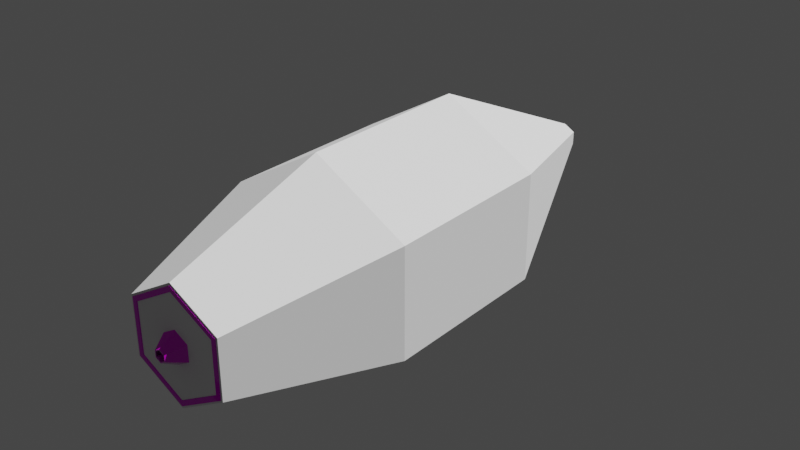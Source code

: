 # Source: enemies.blend  (saved by Blender 2.90.8; exported with 4.5.12 LTS)
import bpy
from mathutils import Matrix  # noqa: F401  (used for matrix-valued properties, if any)

bpy.ops.wm.read_factory_settings(use_empty=True)
scene = bpy.context.scene
scene.name = 'Scene'

# ---- collections
col_collection = bpy.data.collections.new('Collection'); scene.collection.children.link(col_collection)
col_export = bpy.data.collections.new('Export'); scene.collection.children.link(col_export)

# ---- images (referenced by path relative to the original .blend; pixels are not part of the script)
import os
ASSET_DIR = os.environ.get("B2B_ASSET_DIR", "")  # directory of the original .blend (textures are referenced by path, not embedded)
HERE = os.path.dirname(os.path.abspath(__file__))  # packed textures are extracted next to this script under _unpacked/

def load_image(name, relpath, width, height, colorspace="sRGB"):
    """Load a texture the original file referenced (path relative to the .blend, or extracted next to this script)."""
    p = next((c for c in (os.path.join(HERE, relpath), os.path.join(ASSET_DIR, relpath)) if relpath and os.path.exists(c)), "")
    if p:
        img = bpy.data.images.load(p, check_existing=True)
        img.name = name
    else:  # same state as the original file: an image datablock whose file is absent (Cycles renders it pink)
        img = bpy.data.images.new(name, width, height)
        img.source = "FILE"
        img.filepath = "//" + (relpath or name)
    img.colorspace_settings.name = colorspace
    return img
img_greeble_techno_002_normal_jpg = load_image('Greeble_Techno_002_normal.jpg', 'public/textures/greeble/Greeble_Techno_002_normal.jpg', 1024, 1024, 'Non-Color')
img_greeble_techno_002_basecolor_jpg = load_image('Greeble_Techno_002_basecolor.jpg', 'public/textures/greeble/Greeble_Techno_002_basecolor.jpg', 1024, 1024, 'sRGB')

# ---- materials (node trees are filled in below, after node groups)
mat_material = bpy.data.materials.new('Material')
mat_material.alpha_threshold = 0.0
mat_material.use_transparent_shadow = False
mat_material.line_color = (0.0, 0.0, 0.0, 1.0)

# ---- material node trees
mat_material.use_nodes = True; mat_material.node_tree.nodes.clear()
_N = mat_material.node_tree.nodes; _L = mat_material.node_tree.links
n0 = _N.new('ShaderNodeOutputMaterial'); n0.name = 'Material Output'; n0.location = (300, 300)
n1 = _N.new('ShaderNodeBsdfPrincipled'); n1.name = 'Principled BSDF'; n1.location = (10, 300)
n1.distribution = 'GGX'
n1.subsurface_method = 'BURLEY'
n1.inputs[2].default_value = 0.1
n1.inputs[3].default_value = 1.45
n1.inputs[13].default_value = 0.5932
n1.inputs[27].default_value = (0.0, 0.0, 0.0, 1.0)
n1.inputs[28].default_value = 1.0
n2 = _N.new('ShaderNodeTexImage'); n2.name = 'Image Texture.001'; n2.location = (-690, 16)
n2.image = img_greeble_techno_002_normal_jpg
n3 = _N.new('ShaderNodeNormalMap'); n3.name = 'Normal Map'; n3.location = (-299, -24)
n4 = _N.new('ShaderNodeTexImage'); n4.name = 'Image Texture'; n4.location = (-441, 343)
n4.image = img_greeble_techno_002_basecolor_jpg
_L.new(n1.outputs[0], n0.inputs[0])
_L.new(n4.outputs[0], n1.inputs[0])
_L.new(n2.outputs[0], n3.inputs[1])
_L.new(n3.outputs[0], n1.inputs[5])
n0.is_active_output = True

# ---- world
world_world = bpy.data.worlds.new('World'); scene.world = world_world
world_world.use_nodes = True; world_world.node_tree.nodes.clear()
_N = world_world.node_tree.nodes; _L = world_world.node_tree.links
n0 = _N.new('ShaderNodeOutputWorld'); n0.name = 'World Output'; n0.location = (300, 300)
n1 = _N.new('ShaderNodeBackground'); n1.name = 'Background'; n1.location = (10, 300)
n1.inputs[0].default_value = (0.05088, 0.05088, 0.05088, 1.0)
_L.new(n1.outputs[0], n0.inputs[0])
n0.is_active_output = True
world_world.color = (0.05088, 0.05088, 0.05088)
world_world.use_sun_shadow = False
world_world.sun_shadow_jitter_overblur = 0.0

# ---- lights
light_sun = bpy.data.lights.new('Sun', 'SUN')
light_sun.transmission_factor = 0.0
light_sun.energy = 4.3
light_sun.shadow_soft_size = 0.125

# ---- meshes
me_circle = bpy.data.meshes.new('Circle')
me_circle.from_pydata([(-1.65e-08, 2.355, -46.12), (-2.039, 1.177, -46.12), (-2.039, -1.177, -46.12), (1.893e-07, -2.355, -46.12), (2.039, -1.177, -46.12), (2.039, 1.177, -46.12), (-1.65e-08, 2.355, -45.26), (-2.039, 1.177, -45.26), (-2.039, -1.177, -45.26), (1.893e-07, -2.355, -45.26), (2.039, -1.177, -45.26), (2.039, 1.177, -45.26), (-1.65e-08, 2.355, -41.59), (-2.039, 1.177, -41.59), (-2.039, -1.177, -41.59), (1.893e-07, -2.355, -41.59), (2.039, -1.177, -41.59), (2.039, 1.177, -41.59), (-7.835e-09, 1.118, -40.91), (-0.9681, 0.559, -40.91), (-0.9681, -0.559, -40.91), (8.99e-08, -1.118, -40.91), (0.9681, -0.559, -40.91), (0.9681, 0.559, -40.91), (-3.872e-08, 4.857, -39.61), (-4.206, 2.428, -39.61), (-4.206, -2.428, -39.61), (3.859e-07, -4.857, -39.61), (4.206, -2.428, -39.61), (4.206, 2.428, -39.61), (-3.872e-08, 4.857, -38.93), (-4.206, 2.428, -38.93), (-4.206, -2.428, -38.93), (3.859e-07, -4.857, -38.93), (4.206, -2.428, -38.93), (4.206, 2.428, -38.93), (-2.542e-09, 4.263, -38.2), (-3.692, 2.132, -38.2), (-3.692, -2.132, -38.2), (3.701e-07, -4.263, -38.2), (3.692, -2.132, -38.2), (3.692, 2.132, -38.2), (-2.558e-08, 5.012, -33.01), (-4.34, 2.506, -33.01), (-4.34, -2.506, -33.01), (4.126e-07, -5.012, -33.01), (4.34, -2.506, -33.01), (4.34, 2.506, -33.01), (4.262e-08, 3.803, -31.82), (-3.294, 1.902, -31.82), (-3.294, -1.902, -31.82), (3.751e-07, -3.803, -31.82), (3.294, -1.902, -31.82), (3.294, 1.902, -31.82), (3.336e-08, 4.213, -29.81), (-3.648, 2.106, -29.81), (-3.648, -2.106, -29.81), (4.017e-07, -4.213, -29.81), (3.648, -2.106, -29.81), (3.648, 2.106, -29.81), (5.725e-09, 4.733, -29.81), (-4.099, 2.366, -29.81), (-4.099, -2.366, -29.81), (4.195e-07, -4.733, -29.81), (4.099, -2.366, -29.81), (4.099, 2.366, -29.81), (-2.04e-08, 5.224, -29.48), (-4.524, 2.612, -29.48), (-4.524, -2.612, -29.48), (4.363e-07, -5.224, -29.48), (4.524, -2.612, -29.48), (4.524, 2.612, -29.48), (2.161e-08, 4.434, -27.01), (-3.84, 2.217, -27.01), (-3.84, -2.217, -27.01), (4.092e-07, -4.434, -27.01), (3.84, -2.217, -27.01), (3.84, 2.217, -27.01), (-5.361e-08, 5.849, -25.03), (-5.066, 2.925, -25.03), (-5.066, -2.925, -25.03), (4.578e-07, -5.849, -25.03), (5.066, -2.925, -25.03), (5.066, 2.925, -25.03), (-7.303e-08, 6.215, -25.38), (-5.382, 3.107, -25.38), (-5.382, -3.107, -25.38), (4.703e-07, -6.215, -25.38), (5.382, -3.107, -25.38), (5.382, 3.107, -25.38), (-9.026e-08, 6.539, -25.38), (-5.663, 3.27, -25.38), (-5.663, -3.27, -25.38), (4.814e-07, -6.539, -25.38), (5.663, -3.27, -25.38), (5.663, 3.27, -25.38), (-1.099e-07, 6.909, -24.98), (-5.983, 3.455, -24.98), (-5.983, -3.455, -24.98), (4.941e-07, -6.909, -24.98), (5.983, -3.455, -24.98), (5.983, 3.455, -24.98), (-1.099e-07, 6.909, -19.18), (-5.983, 3.455, -19.18), (-5.983, -3.455, -19.18), (4.941e-07, -6.909, -19.18), (5.983, -3.455, -19.18), (5.983, 3.455, -19.18), (-5.696e-08, 5.053, -18.1), (-4.376, 2.527, -18.1), (-4.376, -2.527, -18.1), (3.848e-07, -5.053, -18.1), (4.376, -2.527, -18.1), (4.376, 2.527, -18.1), (-5.696e-08, 5.053, 20.25), (-4.376, 2.527, 20.25), (-4.376, -2.527, 20.25), (3.848e-07, -5.053, 20.25), (4.376, -2.527, 20.25), (4.376, 2.527, 20.25), (-2.685e-07, 8.455, 20.25), (-7.322, 4.228, 20.25), (-7.322, -4.228, 20.25), (4.707e-07, -8.455, 20.25), (7.322, -4.228, 20.25), (7.322, 4.228, 20.25), (-2.685e-07, 8.455, 22.51), (-7.322, 4.228, 22.51), (-7.322, -4.228, 22.51), (4.707e-07, -8.455, 22.51), (7.322, -4.228, 22.51), (7.322, 4.228, 22.51), (-2.316e-07, 7.293, 24.61), (-6.316, 3.646, 24.61), (-6.316, -3.646, 24.61), (4.06e-07, -7.293, 24.61), (6.316, -3.646, 24.61), (6.316, 3.646, 24.61), (-5.619e-08, 3.742, 23.52), (-3.24, 1.871, 23.52), (-3.24, -1.871, 23.52), (2.709e-07, -3.742, 23.52), (3.24, -1.871, 23.52), (3.24, 1.871, 23.52), (-5.619e-08, 3.742, 25.62), (-3.24, 1.871, 25.62), (-3.24, -1.871, 25.62), (2.709e-07, -3.742, 25.62), (3.24, -1.871, 25.62), (3.24, 1.871, 25.62), (-4.152e-08, 2.765, 26.56), (-2.394, 1.382, 26.56), (-2.394, -1.382, 26.56), (2.002e-07, -2.765, 26.56), (2.394, -1.382, 26.56), (2.394, 1.382, 26.56), (-4.152e-08, 2.765, 28.51), (-2.394, 1.382, 28.51), (-2.394, -1.382, 28.51), (2.002e-07, -2.765, 28.51), (2.394, -1.382, 28.51), (2.394, 1.382, 28.51), (-1.101e-07, 4.556, 28.51), (-3.946, 2.278, 28.51), (-3.946, -2.278, 28.51), (2.882e-07, -4.556, 28.51), (3.946, -2.278, 28.51), (3.946, 2.278, 28.51), (-1.101e-07, 4.556, 30.22), (-3.946, 2.278, 30.22), (-3.946, -2.278, 30.22), (2.882e-07, -4.556, 30.22), (3.946, -2.278, 30.22), (3.946, 2.278, 30.22), (-8.96e-08, 3.708, 31.63), (-3.211, 1.854, 31.63), (-3.211, -1.854, 31.63), (2.346e-07, -3.708, 31.63), (3.211, -1.854, 31.63), (3.211, 1.854, 31.63), (1.247e-08, 1.249, 31.63), (-1.082, 0.6245, 31.63), (-1.082, -0.6245, 31.63), (1.217e-07, -1.249, 31.63), (1.082, -0.6245, 31.63), (1.082, 0.6245, 31.63), (1.247e-08, 1.249, 32.05), (-1.082, 0.6245, 32.05), (-1.082, -0.6245, 32.05), (1.217e-07, -1.249, 32.05), (1.082, -0.6245, 32.05), (1.082, 0.6245, 32.05), (-4.326e-08, 2.078, 32.05), (-1.799, 1.039, 32.05), (-1.799, -1.039, 32.05), (1.384e-07, -2.078, 32.05), (1.799, -1.039, 32.05), (1.799, 1.039, 32.05), (-4.326e-08, 2.078, 33.31), (-1.799, 1.039, 33.31), (-1.799, -1.039, 33.31), (1.384e-07, -2.078, 33.31), (1.799, -1.039, 33.31), (1.799, 1.039, 33.31), (-1.61e-07, 3.501, 33.31), (-3.032, 1.751, 33.31), (-3.032, -1.751, 33.31), (1.451e-07, -3.501, 33.31), (3.032, -1.751, 33.31), (3.032, 1.751, 33.31), (-5.075e-07, 8.885, 37.93), (-7.695, 4.443, 37.93), (-7.695, -4.443, 37.93), (2.692e-07, -8.885, 37.93), (7.695, -4.443, 37.93), (7.695, 4.443, 37.93), (-5.075e-07, 8.885, 40.28), (-7.695, 4.443, 40.28), (-7.695, -4.443, 40.28), (2.692e-07, -8.885, 40.28), (7.695, -4.443, 40.28), (7.695, 4.443, 40.28), (-4.364e-07, 8.058, 40.28), (-6.979, 4.029, 40.28), (-6.979, -4.029, 40.28), (2.681e-07, -8.058, 40.28), (6.979, -4.029, 40.28), (6.979, 4.029, 40.28), (-3.622e-07, 7.43, 39.41), (-6.435, 3.715, 39.41), (-6.435, -3.715, 39.41), (2.873e-07, -7.43, 39.41), (6.435, -3.715, 39.41), (6.435, 3.715, 39.41), (-2.455e-08, 3.38, 38.1), (-2.927, 1.69, 38.1), (-2.927, -1.69, 38.1), (2.709e-07, -3.38, 38.1), (2.927, -1.69, 38.1), (2.927, 1.69, 38.1), (-7.349e-09, 1.31, -48.88), (-0.9081, 0.7855, -48.88), (-0.9081, -0.2631, -48.88), (0.9081, -0.2631, -48.88), (0.9081, 0.7855, -48.88), (-0.6902, -1.044, -46.53), (0.6902, -1.044, -46.53), (-0.6424, -0.3968, -48.48), (0.6424, -0.3968, -48.48), (-0.6902, -2.211, -46.91), (0.6902, -2.211, -46.91), (-0.6424, -1.564, -48.86), (0.6424, -1.564, -48.86), (-0.5191, -2.488, -47.27), (0.5191, -2.488, -47.27), (-0.4831, -2.001, -48.74), (0.4831, -2.001, -48.74), (-2.927, 1.69, 39.24), (7.41e-07, 3.38, 39.24), (-2.927, -1.69, 39.24), (1.036e-06, -3.38, 39.24), (2.927, -1.69, 39.24), (2.927, 1.69, 39.24), (-2.717, 1.569, 39.24), (7.57e-07, 3.138, 39.24), (-2.717, -1.569, 39.24), (1.031e-06, -3.138, 39.24), (2.717, -1.569, 39.24), (2.717, 1.569, 39.24), (-0.8869, 0.5121, 42.76), (2.213e-06, 1.024, 42.76), (-0.8869, -0.5121, 42.76), (2.302e-06, -1.024, 42.76), (0.8869, -0.5121, 42.76), (0.8869, 0.5121, 42.76), (-0.7283, 0.4205, 42.76), (2.219e-06, 0.841, 42.76), (-0.7283, -0.4205, 42.76), (2.293e-06, -0.841, 42.76), (0.7283, -0.4205, 42.76), (0.7283, 0.4205, 42.76), (-1.433, 0.8274, 40.4), (5.404e-06, 1.655, 40.4), (-1.433, -0.8274, 40.4), (5.549e-06, -1.655, 40.4), (1.433, -0.8274, 40.4), (1.433, 0.8274, 40.4), (-2.094e-15, 9.429, -18.81), (5.687, 5.298, -14.46), (-2.172, 2.744, -14.46), (-7.03, 9.429, -14.46), (-2.172, 16.11, -14.46), (5.687, 13.56, -14.46), (2.172, 2.744, -7.434), (-5.687, 5.298, -7.434), (-5.687, 13.56, -7.434), (2.172, 16.11, -7.434), (7.03, 9.429, -7.434), (-2.094e-15, 9.429, -3.09), (-2.094e-15, 9.429, 18.47), (5.687, 13.56, 14.13), (-2.172, 16.11, 14.13), (-7.03, 9.429, 14.13), (-2.172, 2.744, 14.13), (5.687, 5.298, 14.13), (2.172, 16.11, 7.099), (-5.687, 13.56, 7.099), (-5.687, 5.298, 7.099), (2.172, 2.744, 7.099), (7.03, 9.429, 7.099), (-2.094e-15, 9.429, 2.754), (8.166, -4.715, -18.81), (1.744, -7.574, -14.46), (3.462, 0.5093, -14.46), (11.68, 1.373, -14.46), (15.04, -6.176, -14.46), (8.901, -11.71, -14.46), (1.29, -3.253, -7.434), (7.431, 2.276, -7.434), (14.59, -1.855, -7.434), (12.87, -9.939, -7.434), (4.651, -10.8, -7.434), (8.166, -4.715, -3.09), (8.166, -4.715, 18.47), (8.901, -11.71, 14.13), (15.04, -6.176, 14.13), (11.68, 1.373, 14.13), (3.462, 0.5093, 14.13), (1.744, -7.574, 14.13), (12.87, -9.939, 7.099), (14.59, -1.855, 7.099), (7.431, 2.276, 7.099), (1.29, -3.253, 7.099), (4.651, -10.8, 7.099), (8.166, -4.715, 2.754), (-8.166, -4.715, -18.81), (-7.431, 2.276, -14.46), (-1.29, -3.253, -14.46), (-4.651, -10.8, -14.46), (-12.87, -9.939, -14.46), (-14.59, -1.855, -14.46), (-3.462, 0.5093, -7.434), (-1.744, -7.574, -7.434), (-8.901, -11.71, -7.434), (-15.04, -6.176, -7.434), (-11.68, 1.373, -7.434), (-8.166, -4.715, -3.09), (-8.166, -4.715, 18.47), (-14.59, -1.855, 14.13), (-12.87, -9.939, 14.13), (-4.651, -10.8, 14.13), (-1.29, -3.253, 14.13), (-7.431, 2.276, 14.13), (-15.04, -6.176, 7.099), (-8.901, -11.71, 7.099), (-1.744, -7.574, 7.099), (-3.462, 0.5093, 7.099), (-11.68, 1.373, 7.099), (-8.166, -4.715, 2.754), (8.166, 4.715, -8.179), (7.431, -2.276, -3.835), (1.29, 3.253, -3.835), (4.651, 10.8, -3.835), (12.87, 9.939, -3.835), (14.59, 1.855, -3.835), (3.462, -0.5093, 3.195), (1.744, 7.574, 3.195), (8.901, 11.71, 3.195), (15.04, 6.176, 3.195), (11.68, -1.373, 3.195), (8.166, 4.715, 7.54), (-2.811e-06, -9.429, -8.179), (-5.687, -5.298, -3.835), (2.172, -2.744, -3.835), (7.03, -9.429, -3.835), (2.172, -16.11, -3.835), (-5.687, -13.56, -3.835), (-2.172, -2.744, 3.195), (5.687, -5.298, 3.195), (5.687, -13.56, 3.195), (-2.172, -16.11, 3.195), (-7.03, -9.429, 3.195), (-1.874e-06, -9.429, 7.54), (-8.166, 4.715, -8.179), (-1.744, 7.574, -3.835), (-3.462, -0.5093, -3.835), (-11.68, -1.373, -3.835), (-15.04, 6.176, -3.835), (-8.901, 11.71, -3.835), (-1.29, 3.253, 3.195), (-7.431, -2.276, 3.195), (-14.59, 1.855, 3.195), (-12.87, 9.939, 3.195), (-4.651, 10.8, 3.195), (-8.166, 4.715, 7.54)], [], [(4, 5, 11, 10), (2, 3, 9, 8), (0, 1, 7, 6), (5, 0, 6, 11), (3, 4, 10, 9), (1, 2, 8, 7), (8, 9, 15, 14), (6, 7, 13, 12), (11, 6, 12, 17), (9, 10, 16, 15), (7, 8, 14, 13), (10, 11, 17, 16), (13, 14, 20, 19), (16, 17, 23, 22), (14, 15, 21, 20), (12, 13, 19, 18), (17, 12, 18, 23), (15, 16, 22, 21), (18, 19, 25, 24), (23, 18, 24, 29), (21, 22, 28, 27), (19, 20, 26, 25), (22, 23, 29, 28), (20, 21, 27, 26), (28, 29, 35, 34), (26, 27, 33, 32), (24, 25, 31, 30), (29, 24, 30, 35), (27, 28, 34, 33), (25, 26, 32, 31), (35, 30, 36, 41), (33, 34, 40, 39), (31, 32, 38, 37), (34, 35, 41, 40), (32, 33, 39, 38), (30, 31, 37, 36), (40, 41, 47, 46), (38, 39, 45, 44), (36, 37, 43, 42), (41, 36, 42, 47), (39, 40, 46, 45), (37, 38, 44, 43), (47, 42, 48, 53), (45, 46, 52, 51), (43, 44, 50, 49), (46, 47, 53, 52), (44, 45, 51, 50), (42, 43, 49, 48), (52, 53, 59, 58), (50, 51, 57, 56), (48, 49, 55, 54), (53, 48, 54, 59), (51, 52, 58, 57), (49, 50, 56, 55), (59, 54, 60, 65), (57, 58, 64, 63), (55, 56, 62, 61), (58, 59, 65, 64), (56, 57, 63, 62), (54, 55, 61, 60), (64, 65, 71, 70), (62, 63, 69, 68), (60, 61, 67, 66), (65, 60, 66, 71), (63, 64, 70, 69), (61, 62, 68, 67), (69, 70, 76, 75), (67, 68, 74, 73), (70, 71, 77, 76), (68, 69, 75, 74), (66, 67, 73, 72), (71, 66, 72, 77), (74, 75, 81, 80), (72, 73, 79, 78), (77, 72, 78, 83), (75, 76, 82, 81), (73, 74, 80, 79), (76, 77, 83, 82), (79, 80, 86, 85), (82, 83, 89, 88), (80, 81, 87, 86), (78, 79, 85, 84), (83, 78, 84, 89), (81, 82, 88, 87), (84, 85, 91, 90), (89, 84, 90, 95), (87, 88, 94, 93), (85, 86, 92, 91), (88, 89, 95, 94), (86, 87, 93, 92), (94, 95, 101, 100), (92, 93, 99, 98), (90, 91, 97, 96), (95, 90, 96, 101), (93, 94, 100, 99), (91, 92, 98, 97), (101, 96, 102, 107), (99, 100, 106, 105), (97, 98, 104, 103), (100, 101, 107, 106), (98, 99, 105, 104), (96, 97, 103, 102), (106, 107, 113, 112), (104, 105, 111, 110), (102, 103, 109, 108), (107, 102, 108, 113), (105, 106, 112, 111), (103, 104, 110, 109), (113, 108, 114, 119), (111, 112, 118, 117), (109, 110, 116, 115), (112, 113, 119, 118), (110, 111, 117, 116), (108, 109, 115, 114), (118, 119, 125, 124), (116, 117, 123, 122), (114, 115, 121, 120), (119, 114, 120, 125), (117, 118, 124, 123), (115, 116, 122, 121), (125, 120, 126, 131), (123, 124, 130, 129), (121, 122, 128, 127), (124, 125, 131, 130), (122, 123, 129, 128), (120, 121, 127, 126), (130, 131, 137, 136), (128, 129, 135, 134), (126, 127, 133, 132), (131, 126, 132, 137), (129, 130, 136, 135), (127, 128, 134, 133), (135, 136, 142, 141), (133, 134, 140, 139), (136, 137, 143, 142), (134, 135, 141, 140), (132, 133, 139, 138), (137, 132, 138, 143), (140, 141, 147, 146), (138, 139, 145, 144), (143, 138, 144, 149), (141, 142, 148, 147), (139, 140, 146, 145), (142, 143, 149, 148), (145, 146, 152, 151), (148, 149, 155, 154), (146, 147, 153, 152), (144, 145, 151, 150), (149, 144, 150, 155), (147, 148, 154, 153), (150, 151, 157, 156), (155, 150, 156, 161), (153, 154, 160, 159), (151, 152, 158, 157), (154, 155, 161, 160), (152, 153, 159, 158), (160, 161, 167, 166), (158, 159, 165, 164), (156, 157, 163, 162), (161, 156, 162, 167), (159, 160, 166, 165), (157, 158, 164, 163), (167, 162, 168, 173), (165, 166, 172, 171), (163, 164, 170, 169), (166, 167, 173, 172), (164, 165, 171, 170), (162, 163, 169, 168), (172, 173, 179, 178), (170, 171, 177, 176), (168, 169, 175, 174), (173, 168, 174, 179), (171, 172, 178, 177), (169, 170, 176, 175), (179, 174, 180, 185), (177, 178, 184, 183), (175, 176, 182, 181), (178, 179, 185, 184), (176, 177, 183, 182), (174, 175, 181, 180), (184, 185, 191, 190), (182, 183, 189, 188), (180, 181, 187, 186), (185, 180, 186, 191), (183, 184, 190, 189), (181, 182, 188, 187), (191, 186, 192, 197), (189, 190, 196, 195), (187, 188, 194, 193), (190, 191, 197, 196), (188, 189, 195, 194), (186, 187, 193, 192), (196, 197, 203, 202), (194, 195, 201, 200), (192, 193, 199, 198), (197, 192, 198, 203), (195, 196, 202, 201), (193, 194, 200, 199), (201, 202, 208, 207), (199, 200, 206, 205), (202, 203, 209, 208), (200, 201, 207, 206), (198, 199, 205, 204), (203, 198, 204, 209), (206, 207, 213, 212), (204, 205, 211, 210), (209, 204, 210, 215), (207, 208, 214, 213), (205, 206, 212, 211), (208, 209, 215, 214), (211, 212, 218, 217), (214, 215, 221, 220), (212, 213, 219, 218), (210, 211, 217, 216), (215, 210, 216, 221), (213, 214, 220, 219), (216, 217, 223, 222), (221, 216, 222, 227), (219, 220, 226, 225), (217, 218, 224, 223), (220, 221, 227, 226), (218, 219, 225, 224), (226, 227, 233, 232), (224, 225, 231, 230), (222, 223, 229, 228), (227, 222, 228, 233), (225, 226, 232, 231), (223, 224, 230, 229), (233, 228, 234, 239), (231, 232, 238, 237), (229, 230, 236, 235), (232, 233, 239, 238), (230, 231, 237, 236), (228, 229, 235, 234), (235, 236, 259, 257), (3, 2, 4), (5, 4, 243, 244), (1, 0, 240, 241), (0, 5, 244, 240), (243, 4, 246, 248), (2, 1, 241, 242), (241, 240, 244, 243, 242), (245, 247, 251, 249), (242, 243, 248, 247), (2, 242, 247, 245), (4, 2, 245, 246), (252, 250, 254, 256), (247, 248, 252, 251), (248, 246, 250, 252), (246, 245, 249, 250), (254, 253, 255, 256), (250, 249, 253, 254), (249, 251, 255, 253), (251, 252, 256, 255), (262, 258, 264, 268), (238, 239, 262, 261), (236, 237, 260, 259), (234, 235, 257, 258), (239, 234, 258, 262), (237, 238, 261, 260), (267, 268, 274, 273), (260, 261, 267, 266), (257, 259, 265, 263), (261, 262, 268, 267), (259, 260, 266, 265), (258, 257, 263, 264), (274, 270, 276, 280), (265, 266, 272, 271), (264, 263, 269, 270), (268, 264, 270, 274), (266, 267, 273, 272), (263, 265, 271, 269), (279, 280, 286, 285), (272, 273, 279, 278), (269, 271, 277, 275), (273, 274, 280, 279), (271, 272, 278, 277), (270, 269, 275, 276), (281, 283, 284, 285, 286, 282), (277, 278, 284, 283), (276, 275, 281, 282), (280, 276, 282, 286), (278, 279, 285, 284), (275, 277, 283, 281), (287, 288, 289), (288, 287, 292), (287, 289, 290), (287, 290, 291), (287, 291, 292), (288, 292, 297), (289, 288, 293), (290, 289, 294), (291, 290, 295), (292, 291, 296), (288, 297, 293), (289, 293, 294), (290, 294, 295), (291, 295, 296), (292, 296, 297), (293, 297, 298), (294, 293, 298), (295, 294, 298), (296, 295, 298), (297, 296, 298), (299, 300, 301), (300, 299, 304), (299, 301, 302), (299, 302, 303), (299, 303, 304), (300, 304, 309), (301, 300, 305), (302, 301, 306), (303, 302, 307), (304, 303, 308), (300, 309, 305), (301, 305, 306), (302, 306, 307), (303, 307, 308), (304, 308, 309), (305, 309, 310), (306, 305, 310), (307, 306, 310), (308, 307, 310), (309, 308, 310), (311, 312, 313), (312, 311, 316), (311, 313, 314), (311, 314, 315), (311, 315, 316), (312, 316, 321), (313, 312, 317), (314, 313, 318), (315, 314, 319), (316, 315, 320), (312, 321, 317), (313, 317, 318), (314, 318, 319), (315, 319, 320), (316, 320, 321), (317, 321, 322), (318, 317, 322), (319, 318, 322), (320, 319, 322), (321, 320, 322), (323, 324, 325), (324, 323, 328), (323, 325, 326), (323, 326, 327), (323, 327, 328), (324, 328, 333), (325, 324, 329), (326, 325, 330), (327, 326, 331), (328, 327, 332), (324, 333, 329), (325, 329, 330), (326, 330, 331), (327, 331, 332), (328, 332, 333), (329, 333, 334), (330, 329, 334), (331, 330, 334), (332, 331, 334), (333, 332, 334), (335, 336, 337), (336, 335, 340), (335, 337, 338), (335, 338, 339), (335, 339, 340), (336, 340, 345), (337, 336, 341), (338, 337, 342), (339, 338, 343), (340, 339, 344), (336, 345, 341), (337, 341, 342), (338, 342, 343), (339, 343, 344), (340, 344, 345), (341, 345, 346), (342, 341, 346), (343, 342, 346), (344, 343, 346), (345, 344, 346), (347, 348, 349), (348, 347, 352), (347, 349, 350), (347, 350, 351), (347, 351, 352), (348, 352, 357), (349, 348, 353), (350, 349, 354), (351, 350, 355), (352, 351, 356), (348, 357, 353), (349, 353, 354), (350, 354, 355), (351, 355, 356), (352, 356, 357), (353, 357, 358), (354, 353, 358), (355, 354, 358), (356, 355, 358), (357, 356, 358), (359, 360, 361), (360, 359, 364), (359, 361, 362), (359, 362, 363), (359, 363, 364), (360, 364, 369), (361, 360, 365), (362, 361, 366), (363, 362, 367), (364, 363, 368), (360, 369, 365), (361, 365, 366), (362, 366, 367), (363, 367, 368), (364, 368, 369), (365, 369, 370), (366, 365, 370), (367, 366, 370), (368, 367, 370), (369, 368, 370), (371, 372, 373), (372, 371, 376), (371, 373, 374), (371, 374, 375), (371, 375, 376), (372, 376, 381), (373, 372, 377), (374, 373, 378), (375, 374, 379), (376, 375, 380), (372, 381, 377), (373, 377, 378), (374, 378, 379), (375, 379, 380), (376, 380, 381), (377, 381, 382), (378, 377, 382), (379, 378, 382), (380, 379, 382), (381, 380, 382), (383, 384, 385), (384, 383, 388), (383, 385, 386), (383, 386, 387), (383, 387, 388), (384, 388, 393), (385, 384, 389), (386, 385, 390), (387, 386, 391), (388, 387, 392), (384, 393, 389), (385, 389, 390), (386, 390, 391), (387, 391, 392), (388, 392, 393), (389, 393, 394), (390, 389, 394), (391, 390, 394), (392, 391, 394), (393, 392, 394)])
_uv = me_circle.uv_layers.new(name='UVMap')
_uv.uv.foreach_set('vector', [0.8792, 0.263, 0.965, 0.2629, 0.965, 0.2944, 0.8792, 0.2945, 0.6482, 0.768, 0.5623, 0.768, 0.5623, 0.7365, 0.6482, 0.7365, 0.8825, 0.388, 0.8396, 0.3855, 0.8396, 0.354, 0.8825, 0.3564, 0.9684, 0.388, 0.8825, 0.388, 0.8825, 0.3564, 0.9684, 0.3564, 0.8349, 0.2581, 0.8792, 0.263, 0.8792, 0.2945, 0.8349, 0.2895, 0.6911, 0.7644, 0.6482, 0.768, 0.6482, 0.7365, 0.6911, 0.7329, 0.6482, 0.7365, 0.5623, 0.7365, 0.5623, 0.6035, 0.6482, 0.6035, 0.8825, 0.3564, 0.8396, 0.354, 0.8396, 0.2209, 0.8825, 0.2234, 0.9684, 0.3564, 0.8825, 0.3564, 0.8825, 0.2234, 0.9684, 0.2234, 0.8349, 0.2895, 0.8792, 0.2945, 0.8792, 0.4273, 0.8349, 0.4224, 0.6911, 0.7329, 0.6482, 0.7365, 0.6482, 0.6035, 0.6911, 0.5999, 0.8792, 0.2945, 0.965, 0.2944, 0.965, 0.4272, 0.8792, 0.4273, 0.4458, 0.8623, 0.3714, 0.905, 0.3716, 0.86, 0.4069, 0.8397, 0.2971, 0.7767, 0.3714, 0.7339, 0.3716, 0.7788, 0.3363, 0.7991, 0.3714, 0.905, 0.2971, 0.8622, 0.3363, 0.8397, 0.3716, 0.86, 0.4458, 0.7767, 0.4458, 0.8623, 0.4069, 0.8397, 0.4069, 0.7991, 0.3714, 0.7339, 0.4458, 0.7767, 0.4069, 0.7991, 0.3716, 0.7788, 0.2971, 0.8622, 0.2971, 0.7767, 0.3363, 0.7991, 0.3363, 0.8397, 0.7832, 0.6096, 0.7832, 0.6502, 0.6651, 0.7181, 0.6651, 0.5416, 0.8185, 0.5893, 0.7832, 0.6096, 0.6651, 0.5416, 0.8185, 0.4534, 0.8538, 0.6502, 0.8538, 0.6096, 0.9719, 0.5416, 0.9719, 0.7181, 0.7832, 0.6502, 0.8185, 0.6705, 0.8185, 0.8063, 0.6651, 0.7181, 0.8538, 0.6096, 0.8185, 0.5893, 0.8185, 0.4534, 0.9719, 0.5416, 0.8185, 0.6705, 0.8538, 0.6502, 0.9719, 0.7181, 0.8185, 0.8063, 0.8606, 0.8769, 0.6835, 0.8813, 0.683, 0.8567, 0.86, 0.8523, 0.7748, 0.3052, 0.9519, 0.3072, 0.9516, 0.3319, 0.7745, 0.3298, 0.3174, 0.9169, 0.2288, 0.9129, 0.2285, 0.8882, 0.3171, 0.8922, 0.4945, 0.9148, 0.3174, 0.9169, 0.3171, 0.8922, 0.4942, 0.8901, 0.952, 0.885, 0.8606, 0.8769, 0.86, 0.8523, 0.9515, 0.8604, 0.6862, 0.3116, 0.7748, 0.3052, 0.7745, 0.3298, 0.6859, 0.3362, 0.4942, 0.8901, 0.3171, 0.8922, 0.3276, 0.8649, 0.4831, 0.863, 0.668, 0.6731, 0.668, 0.8496, 0.649, 0.8389, 0.649, 0.684, 0.8516, 0.7121, 0.9402, 0.5593, 0.9509, 0.5782, 0.8732, 0.7123, 0.86, 0.8523, 0.683, 0.8567, 0.6935, 0.8311, 0.8489, 0.8273, 0.7745, 0.3298, 0.9516, 0.3319, 0.9404, 0.3593, 0.785, 0.3574, 0.9402, 0.8649, 0.8516, 0.7121, 0.8732, 0.7123, 0.9509, 0.8464, 0.8489, 0.8273, 0.6935, 0.8311, 0.675, 0.642, 0.8576, 0.6375, 0.785, 0.3574, 0.9404, 0.3593, 0.9519, 0.5464, 0.7691, 0.5443, 0.3276, 0.8649, 0.2499, 0.8614, 0.2203, 0.6734, 0.3118, 0.6775, 0.4831, 0.863, 0.3276, 0.8649, 0.3118, 0.6775, 0.4945, 0.6754, 0.9292, 0.8344, 0.8489, 0.8273, 0.8576, 0.6375, 0.952, 0.6458, 0.7072, 0.3631, 0.785, 0.3574, 0.7691, 0.5443, 0.6777, 0.5509, 0.4945, 0.6754, 0.3118, 0.6775, 0.3333, 0.6327, 0.4719, 0.631, 0.5046, 0.8955, 0.5046, 0.7134, 0.5431, 0.7352, 0.5431, 0.8734, 0.5812, 0.7787, 0.6726, 0.621, 0.6945, 0.6593, 0.6251, 0.7789, 0.8576, 0.6375, 0.675, 0.642, 0.6967, 0.6007, 0.8353, 0.5973, 0.7691, 0.5443, 0.9519, 0.5464, 0.9293, 0.5913, 0.7906, 0.5897, 0.6726, 0.9364, 0.5812, 0.7787, 0.6251, 0.7789, 0.6945, 0.8986, 0.8353, 0.5973, 0.6967, 0.6007, 0.6873, 0.5272, 0.8408, 0.5235, 0.7906, 0.5897, 0.9293, 0.5913, 0.9359, 0.6637, 0.7823, 0.6619, 0.3333, 0.6327, 0.2639, 0.6295, 0.2481, 0.5568, 0.3249, 0.5602, 0.4719, 0.631, 0.3333, 0.6327, 0.3249, 0.5602, 0.4785, 0.5584, 0.907, 0.6036, 0.8353, 0.5973, 0.8408, 0.5235, 0.9202, 0.5304, 0.7212, 0.5948, 0.7906, 0.5897, 0.7823, 0.6619, 0.7054, 0.6675, 0.2318, 0.7371, 0.3648, 0.8136, 0.3648, 0.8325, 0.2153, 0.7465, 0.3648, 0.5075, 0.2318, 0.584, 0.2153, 0.5746, 0.3648, 0.4886, 0.4978, 0.7371, 0.4978, 0.584, 0.5142, 0.5746, 0.5142, 0.7465, 0.2318, 0.584, 0.2318, 0.7371, 0.2153, 0.7465, 0.2153, 0.5746, 0.4978, 0.584, 0.3648, 0.5075, 0.3648, 0.4886, 0.5142, 0.5746, 0.3648, 0.8136, 0.4978, 0.7371, 0.5142, 0.7465, 0.3648, 0.8325, 0.2153, 0.5746, 0.2153, 0.7465, 0.1998, 0.7555, 0.1998, 0.5657, 0.5142, 0.5746, 0.3648, 0.4886, 0.3648, 0.4708, 0.5298, 0.5657, 0.3648, 0.8325, 0.5142, 0.7465, 0.5298, 0.7555, 0.3648, 0.8504, 0.2153, 0.7465, 0.3648, 0.8325, 0.3648, 0.8504, 0.1998, 0.7555, 0.3648, 0.4886, 0.2153, 0.5746, 0.1998, 0.5657, 0.3648, 0.4708, 0.5142, 0.7465, 0.5142, 0.5746, 0.5298, 0.5657, 0.5298, 0.7555, 0.5131, 0.7552, 0.505, 0.8501, 0.4151, 0.8213, 0.4219, 0.7408, 0.505, 0.4704, 0.5131, 0.5653, 0.4219, 0.5797, 0.4151, 0.4992, 0.8415, 0.7241, 0.8415, 0.9138, 0.7533, 0.8989, 0.7533, 0.7379, 0.5131, 0.5653, 0.5131, 0.7552, 0.4219, 0.7408, 0.4219, 0.5797, 0.6821, 0.7037, 0.6875, 0.6088, 0.7775, 0.6375, 0.7729, 0.718, 0.6821, 0.8935, 0.6821, 0.7037, 0.7729, 0.718, 0.7729, 0.8791, 0.4219, 0.5797, 0.4219, 0.7408, 0.352, 0.7665, 0.352, 0.554, 0.591, 0.3953, 0.591, 0.5564, 0.5462, 0.582, 0.5462, 0.3695, 0.7729, 0.8791, 0.7729, 0.718, 0.8437, 0.6923, 0.8437, 0.9048, 0.871, 0.5564, 0.871, 0.3953, 0.9157, 0.3695, 0.9157, 0.582, 0.591, 0.5564, 0.731, 0.6369, 0.7309, 0.6883, 0.5462, 0.582, 0.7533, 0.7379, 0.7533, 0.8989, 0.6782, 0.9254, 0.6782, 0.7129, 0.4595, 0.6296, 0.4595, 0.842, 0.4459, 0.8489, 0.4459, 0.6231, 0.9157, 0.3695, 0.7309, 0.2633, 0.731, 0.25, 0.9272, 0.3629, 0.8415, 0.6494, 0.8415, 0.4369, 0.854, 0.4303, 0.854, 0.656, 0.5462, 0.3695, 0.5462, 0.582, 0.5347, 0.5887, 0.5347, 0.3629, 0.6562, 0.8738, 0.6562, 0.6613, 0.6685, 0.6547, 0.6685, 0.8805, 0.9157, 0.582, 0.9157, 0.3695, 0.9272, 0.3629, 0.9272, 0.5887, 0.5347, 0.3629, 0.5347, 0.5887, 0.5245, 0.5946, 0.5245, 0.357, 0.731, 0.25, 0.5347, 0.3629, 0.5245, 0.357, 0.731, 0.2382, 0.9272, 0.5887, 0.9272, 0.3629, 0.9374, 0.357, 0.9374, 0.5946, 0.5347, 0.5887, 0.731, 0.7016, 0.731, 0.7134, 0.5245, 0.5946, 0.9272, 0.3629, 0.731, 0.25, 0.731, 0.2382, 0.9374, 0.357, 0.731, 0.7016, 0.9272, 0.5887, 0.9374, 0.5946, 0.731, 0.7134, 0.5796, 0.7271, 0.5796, 0.9647, 0.564, 0.9716, 0.564, 0.7206, 0.3279, 0.8092, 0.3347, 0.5717, 0.3491, 0.5654, 0.342, 0.8163, 0.5245, 0.357, 0.5245, 0.5946, 0.5128, 0.6013, 0.5128, 0.3503, 0.7649, 0.4938, 0.7604, 0.2563, 0.7747, 0.2493, 0.7795, 0.5002, 0.9374, 0.5946, 0.9374, 0.357, 0.9491, 0.3503, 0.9491, 0.6013, 0.5245, 0.5946, 0.731, 0.7134, 0.7309, 0.7268, 0.5128, 0.6013, 0.7795, 0.5002, 0.7747, 0.2493, 0.9858, 0.2453, 0.9906, 0.4962, 0.5788, 0.5913, 0.564, 0.7206, 0.3532, 0.7204, 0.368, 0.591, 0.3491, 0.9421, 0.342, 0.8163, 0.5529, 0.8223, 0.56, 0.948, 0.564, 0.7206, 0.564, 0.9716, 0.3532, 0.9713, 0.3532, 0.7204, 0.342, 0.8163, 0.3491, 0.5654, 0.56, 0.5714, 0.5529, 0.8223, 0.7747, 0.2493, 0.7795, 0.1236, 0.9906, 0.1196, 0.9858, 0.2453, 0.7264, 0.5768, 0.5083, 0.4513, 0.5666, 0.4174, 0.7262, 0.5092, 0.9446, 0.2002, 0.9446, 0.4513, 0.8858, 0.4174, 0.8858, 0.2338, 0.5083, 0.2002, 0.7264, 0.07473, 0.7262, 0.142, 0.5666, 0.2338, 0.5083, 0.4513, 0.5083, 0.2002, 0.5666, 0.2338, 0.5666, 0.4174, 0.9446, 0.4513, 0.7264, 0.5768, 0.7262, 0.5092, 0.8858, 0.4174, 0.7264, 0.07473, 0.9446, 0.2002, 0.8858, 0.2338, 0.7262, 0.142, 0.3104, 0.9933, 0.1802, 0.9933, 0.1802, 0.008575, 0.3104, 0.008575, 0.01568, 0.003405, 0.08283, 0.01091, 0.08283, 0.9939, 0.01568, 0.9864, 0.06616, 0.01168, 0.1313, 0.006165, 0.1313, 0.9902, 0.06616, 0.9957, 0.08283, 0.01091, 0.2131, 0.01075, 0.2131, 0.9937, 0.08283, 0.9939, 0.1313, 0.006165, 0.2616, 0.006165, 0.2616, 0.9902, 0.1313, 0.9902, 0.1802, 0.9933, 0.115, 0.9895, 0.115, 0.004871, 0.1802, 0.008575, 0.5983, 0.479, 0.4387, 0.5708, 0.3313, 0.509, 0.5983, 0.3554, 0.7578, 0.7543, 0.7578, 0.5708, 0.8653, 0.509, 0.8653, 0.8161, 0.4387, 0.7543, 0.5983, 0.8461, 0.5983, 0.9697, 0.3313, 0.8161, 0.4387, 0.5708, 0.4387, 0.7543, 0.3313, 0.8161, 0.3313, 0.509, 0.7578, 0.5708, 0.5983, 0.479, 0.5983, 0.3554, 0.8653, 0.509, 0.5983, 0.8461, 0.7578, 0.7543, 0.8653, 0.8161, 0.5983, 0.9697, 0.7922, 0.9894, 0.7863, 0.6822, 0.8687, 0.6807, 0.8745, 0.9878, 0.9461, 0.2465, 0.9342, 0.4054, 0.852, 0.4085, 0.8639, 0.2496, 0.7177, 0.6299, 0.7047, 0.4763, 0.787, 0.4763, 0.8001, 0.6299, 0.9342, 0.4054, 0.9461, 0.7123, 0.8639, 0.7154, 0.852, 0.4085, 0.7047, 0.4763, 0.7047, 0.1691, 0.787, 0.1691, 0.787, 0.4763, 0.7863, 0.6822, 0.7922, 0.5285, 0.8745, 0.5269, 0.8687, 0.6807, 0.852, 0.4085, 0.8639, 0.7154, 0.789, 0.6964, 0.7788, 0.4317, 0.787, 0.4763, 0.787, 0.1691, 0.8654, 0.1903, 0.8654, 0.4552, 0.8687, 0.6807, 0.8745, 0.5269, 0.952, 0.5677, 0.947, 0.7003, 0.8745, 0.9878, 0.8687, 0.6807, 0.947, 0.7003, 0.952, 0.9652, 0.787, 0.1691, 0.8001, 0.01555, 0.8767, 0.05777, 0.8654, 0.1903, 0.8001, 0.6299, 0.787, 0.4763, 0.8654, 0.4552, 0.8767, 0.5877, 0.7226, 0.3871, 0.9529, 0.5196, 0.8408, 0.5838, 0.7226, 0.5159, 0.4923, 0.7846, 0.4923, 0.5196, 0.6044, 0.5838, 0.6044, 0.7198, 0.9529, 0.5196, 0.9529, 0.7846, 0.8408, 0.7198, 0.8408, 0.5838, 0.4923, 0.5196, 0.7226, 0.3871, 0.7226, 0.5159, 0.6044, 0.5838, 0.7226, 0.9171, 0.4923, 0.7846, 0.6044, 0.7198, 0.7226, 0.7878, 0.9529, 0.7846, 0.7226, 0.9171, 0.7226, 0.7878, 0.8408, 0.7198, 0.8978, 0.757, 0.8978, 0.8929, 0.8211, 0.8929, 0.8211, 0.757, 0.7791, 0.7822, 0.783, 0.7142, 0.8597, 0.7142, 0.8558, 0.7822, 0.7791, 0.9181, 0.7791, 0.7822, 0.8558, 0.7822, 0.8558, 0.9181, 0.9404, 0.279, 0.9351, 0.3493, 0.8586, 0.3521, 0.8639, 0.2818, 0.892, 0.689, 0.8978, 0.757, 0.8211, 0.757, 0.8153, 0.689, 0.9351, 0.3493, 0.9404, 0.4851, 0.8639, 0.4879, 0.8586, 0.3521, 0.7915, 0.7937, 0.8597, 0.676, 0.8774, 0.7069, 0.827, 0.7939, 0.8586, 0.3521, 0.8639, 0.4879, 0.8312, 0.4709, 0.8273, 0.3705, 0.8211, 0.757, 0.8211, 0.8929, 0.7855, 0.8752, 0.7855, 0.7747, 0.8597, 0.9115, 0.7915, 0.7937, 0.827, 0.7939, 0.8774, 0.8809, 0.8558, 0.9181, 0.8558, 0.7822, 0.8909, 0.7999, 0.8909, 0.9004, 0.7906, 0.4955, 0.7906, 0.6314, 0.7595, 0.6138, 0.7595, 0.5133, 0.8909, 0.7999, 0.8938, 0.7497, 0.9648, 0.7497, 0.9619, 0.7999, 0.8909, 0.9004, 0.8909, 0.7999, 0.9619, 0.7999, 0.9619, 0.9004, 0.8312, 0.3185, 0.8273, 0.3705, 0.7565, 0.3731, 0.7604, 0.3212, 0.7813, 0.7245, 0.7855, 0.7747, 0.7146, 0.7747, 0.7103, 0.7245, 0.8273, 0.3705, 0.8312, 0.4709, 0.7604, 0.4735, 0.7565, 0.3731, 0.7855, 0.7747, 0.7855, 0.8752, 0.7146, 0.8752, 0.7146, 0.7747, 0.6137, 0.7094, 0.6137, 0.8098, 0.5571, 0.8424, 0.5571, 0.6769, 0.7883, 0.7094, 0.701, 0.6592, 0.701, 0.5941, 0.8449, 0.6769, 0.701, 0.8601, 0.7883, 0.8098, 0.8449, 0.8424, 0.701, 0.9252, 0.6137, 0.8098, 0.701, 0.8601, 0.701, 0.9252, 0.5571, 0.8424, 0.701, 0.6592, 0.6137, 0.7094, 0.5571, 0.6769, 0.701, 0.5941, 0.7883, 0.8098, 0.7883, 0.7094, 0.8449, 0.6769, 0.8449, 0.8424, 0.2806, 0.9677, 0.2775, 0.8022, 0.3399, 0.8011, 0.3431, 0.9666, 0.9603, 0.3907, 0.9539, 0.4763, 0.8916, 0.4786, 0.898, 0.393, 0.8493, 0.565, 0.8446, 0.4821, 0.907, 0.4839, 0.9117, 0.5668, 0.9539, 0.4763, 0.9603, 0.6417, 0.898, 0.644, 0.8916, 0.4786, 0.8446, 0.4821, 0.8493, 0.3166, 0.9117, 0.3184, 0.907, 0.4839, 0.2775, 0.8022, 0.2806, 0.7194, 0.3431, 0.7182, 0.3399, 0.8011, 0.8916, 0.4786, 0.898, 0.644, 0.8482, 0.63, 0.843, 0.4954, 0.907, 0.4839, 0.9117, 0.3184, 0.9636, 0.3353, 0.9598, 0.4699, 0.3399, 0.8011, 0.3431, 0.7182, 0.3948, 0.7481, 0.3922, 0.8155, 0.3431, 0.9666, 0.3399, 0.8011, 0.3922, 0.8155, 0.3948, 0.9502, 0.6867, 0.6316, 0.6867, 0.466, 0.7138, 0.4812, 0.7138, 0.616, 0.9117, 0.5668, 0.907, 0.4839, 0.9598, 0.4699, 0.9636, 0.5374, 0.8309, 0.4139, 0.948, 0.4812, 0.8704, 0.5259, 0.8309, 0.5032, 0.7138, 0.616, 0.7138, 0.4812, 0.7915, 0.5259, 0.7915, 0.5713, 0.948, 0.616, 0.8309, 0.6833, 0.8309, 0.594, 0.8704, 0.5713, 0.7138, 0.4812, 0.8309, 0.4139, 0.8309, 0.5032, 0.7915, 0.5259, 0.8309, 0.6833, 0.7138, 0.616, 0.7915, 0.5713, 0.8309, 0.594, 0.948, 0.4812, 0.948, 0.616, 0.8704, 0.5713, 0.8704, 0.5259, 0.781, 0.39, 0.7828, 0.4353, 0.7674, 0.4359, 0.7656, 0.3906, 0.7658, 0.4212, 0.7671, 0.3759, 0.7825, 0.3763, 0.7812, 0.4216, 0.7701, 0.4074, 0.771, 0.3847, 0.7864, 0.3844, 0.7856, 0.4071, 0.771, 0.4528, 0.7701, 0.4074, 0.7856, 0.4071, 0.7864, 0.4525, 0.7828, 0.3665, 0.781, 0.39, 0.7656, 0.3906, 0.7674, 0.3671, 0.7671, 0.4439, 0.7658, 0.4212, 0.7812, 0.4216, 0.7825, 0.4444, 0.6488, 0.5427, 0.6488, 0.5881, 0.6226, 0.6031, 0.6226, 0.5276, 0.7276, 0.5427, 0.6882, 0.52, 0.6882, 0.4899, 0.7538, 0.5276, 0.6882, 0.6107, 0.7276, 0.5881, 0.7538, 0.6031, 0.6882, 0.6409, 0.6882, 0.52, 0.6488, 0.5427, 0.6226, 0.5276, 0.6882, 0.4899, 0.7276, 0.5881, 0.7276, 0.5427, 0.7538, 0.5276, 0.7538, 0.6031, 0.6488, 0.5881, 0.6882, 0.6107, 0.6882, 0.6409, 0.6226, 0.6031, 0.7756, 0.3907, 0.7785, 0.4662, 0.7327, 0.4679, 0.7297, 0.3925, 0.7411, 0.5719, 0.7433, 0.4965, 0.7892, 0.4978, 0.787, 0.5732, 0.7425, 0.3914, 0.7439, 0.3536, 0.7898, 0.3527, 0.7884, 0.3905, 0.7439, 0.4668, 0.7425, 0.3914, 0.7884, 0.3905, 0.7898, 0.466, 0.7785, 0.3517, 0.7756, 0.3907, 0.7297, 0.3925, 0.7327, 0.3534, 0.7433, 0.6097, 0.7411, 0.5719, 0.787, 0.5732, 0.7892, 0.611, 0.3057, 0.1698, 0.2926, 0.147, 0.3015, 0.1314, 0.3236, 0.1698, 0.2663, 0.1926, 0.2926, 0.1926, 0.3015, 0.2082, 0.2574, 0.2082, 0.2926, 0.147, 0.2663, 0.147, 0.2574, 0.1314, 0.3015, 0.1314, 0.2926, 0.1926, 0.3057, 0.1698, 0.3236, 0.1698, 0.3015, 0.2082, 0.2532, 0.1698, 0.2663, 0.1926, 0.2574, 0.2082, 0.2353, 0.1698, 0.2663, 0.147, 0.2532, 0.1698, 0.2353, 0.1698, 0.2574, 0.1314, 0.3015, 0.2082, 0.3236, 0.1698, 0.3915, 0.1698, 0.3355, 0.2673, 0.2353, 0.1698, 0.2574, 0.2082, 0.2233, 0.2673, 0.1673, 0.1698, 0.2574, 0.1314, 0.2353, 0.1698, 0.1673, 0.1698, 0.2233, 0.07233, 0.3236, 0.1698, 0.3015, 0.1314, 0.3355, 0.07233, 0.3915, 0.1698, 0.2574, 0.2082, 0.3015, 0.2082, 0.3355, 0.2673, 0.2233, 0.2673, 0.1593, 0.1946, 0.1151, 0.1946, 0.08018, 0.1322, 0.1923, 0.1322, 0.1126, 0.254, 0.1688, 0.2508, 0.1679, 0.2804, 0.1117, 0.2836, 0.1923, 0.1322, 0.08018, 0.1322, 0.08022, 0.1026, 0.1923, 0.1026, 0.1688, 0.2508, 0.2809, 0.254, 0.28, 0.2836, 0.1679, 0.2804, 0.2031, 0.2594, 0.2592, 0.2615, 0.2598, 0.2911, 0.2036, 0.289, 0.09096, 0.2615, 0.2031, 0.2594, 0.2036, 0.289, 0.09152, 0.2911, 0.2501, 0.1388, 0.1923, 0.1322, 0.1923, 0.1026, 0.2501, 0.1092, 0.2831, 0.07905, 0.3392, 0.1765, 0.3288, 0.1765, 0.2779, 0.08812, 0.171, 0.07905, 0.2831, 0.07905, 0.2779, 0.08812, 0.1762, 0.08812, 0.171, 0.274, 0.1149, 0.1765, 0.1253, 0.1765, 0.1762, 0.2649, 0.3392, 0.1765, 0.2831, 0.274, 0.2779, 0.2649, 0.3288, 0.1765, 0.1149, 0.1765, 0.171, 0.07905, 0.1762, 0.08812, 0.1253, 0.1765, 0.2831, 0.274, 0.171, 0.274, 0.1762, 0.2649, 0.2779, 0.2649, 0.1253, 0.1765, 0.1762, 0.08812, 0.1801, 0.09508, 0.1332, 0.1766, 0.0894, 0.1191, 0.1911, 0.1191, 0.1871, 0.1303, 0.09337, 0.1303, 0.2779, 0.08812, 0.3288, 0.1765, 0.3208, 0.1766, 0.2739, 0.09508, 0.1224, 0.105, 0.2241, 0.105, 0.2201, 0.1163, 0.1263, 0.1163, 0.1762, 0.2649, 0.1253, 0.1765, 0.1332, 0.1766, 0.1801, 0.2581, 0.224, 0.1132, 0.1223, 0.1132, 0.1264, 0.1027, 0.2202, 0.1027, 0.1801, 0.09508, 0.2739, 0.09508, 0.2483, 0.1396, 0.2056, 0.1396, 0.1801, 0.2581, 0.1332, 0.1766, 0.1843, 0.1767, 0.2056, 0.2138, 0.3208, 0.1766, 0.2739, 0.2581, 0.2483, 0.2138, 0.2696, 0.1767, 0.1332, 0.1766, 0.1801, 0.09508, 0.2056, 0.1396, 0.1843, 0.1767, 0.2739, 0.2581, 0.1801, 0.2581, 0.2056, 0.2138, 0.2483, 0.2138, 0.2739, 0.09508, 0.3208, 0.1766, 0.2696, 0.1767, 0.2483, 0.1396, 0.2385, 0.263, 0.2599, 0.2617, 0.2595, 0.2761, 0.2381, 0.2773, 0.7269, 0.565, 0.7699, 0.4909, 0.7699, 0.6391, 0.965, 0.2629, 0.8792, 0.263, 0.9118, 0.1603, 0.95, 0.1602, 0.586, 0.742, 0.6676, 0.7467, 0.7038, 0.9348, 0.6675, 0.9328, 0.6676, 0.7467, 0.8308, 0.7467, 0.7765, 0.9348, 0.7038, 0.9348, 0.5718, 0.864, 0.5194, 0.7644, 0.5644, 0.78, 0.5777, 0.8498, 0.6302, 0.7112, 0.6731, 0.7076, 0.6302, 0.8072, 0.6111, 0.8088, 0.7231, 0.6103, 0.704, 0.5773, 0.7231, 0.5443, 0.7613, 0.5443, 0.7613, 0.6103, 0.608, 0.7812, 0.6183, 0.8509, 0.597, 0.8668, 0.5867, 0.7971, 0.6291, 0.8656, 0.5718, 0.864, 0.5777, 0.8498, 0.6183, 0.8509, 0.6482, 0.768, 0.6291, 0.8656, 0.6183, 0.8509, 0.608, 0.7812, 0.5194, 0.7644, 0.6482, 0.768, 0.608, 0.7812, 0.5644, 0.78, 0.4051, 0.6581, 0.4051, 0.7327, 0.3912, 0.7231, 0.3912, 0.667, 0.7339, 0.6107, 0.687, 0.6107, 0.687, 0.5683, 0.7339, 0.5683, 0.45, 0.658, 0.45, 0.7327, 0.4051, 0.7327, 0.4051, 0.6581, 0.7105, 0.4423, 0.7105, 0.3922, 0.7532, 0.3922, 0.7532, 0.4423, 0.5435, 0.8095, 0.5763, 0.8104, 0.584, 0.8629, 0.5535, 0.862, 0.5431, 0.7959, 0.5867, 0.7971, 0.5763, 0.8104, 0.5435, 0.8095, 0.5867, 0.7971, 0.597, 0.8668, 0.584, 0.8629, 0.5763, 0.8104, 0.7339, 0.5683, 0.687, 0.5683, 0.6929, 0.5524, 0.7281, 0.5524, 0.08872, 0.1581, 0.11, 0.121, 0.1116, 0.1237, 0.09178, 0.1581, 0.1421, 0.1541, 0.09952, 0.1557, 0.09898, 0.1414, 0.1416, 0.1397, 0.2599, 0.2617, 0.3026, 0.263, 0.3021, 0.2773, 0.2595, 0.2761, 0.126, 0.1166, 0.1474, 0.1174, 0.1476, 0.1318, 0.1263, 0.1309, 0.08338, 0.1174, 0.126, 0.1166, 0.1263, 0.1309, 0.08366, 0.1318, 0.1642, 0.1557, 0.1421, 0.1541, 0.1416, 0.1397, 0.1637, 0.1414, 0.2371, 0.2235, 0.2371, 0.1837, 0.2799, 0.1976, 0.2799, 0.2105, 0.1527, 0.1952, 0.11, 0.1952, 0.1116, 0.1925, 0.1512, 0.1925, 0.1527, 0.121, 0.174, 0.1581, 0.171, 0.1581, 0.1512, 0.1237, 0.11, 0.1952, 0.08872, 0.1581, 0.09178, 0.1581, 0.1116, 0.1925, 0.174, 0.1581, 0.1527, 0.1952, 0.1512, 0.1925, 0.171, 0.1581, 0.11, 0.121, 0.1527, 0.121, 0.1512, 0.1237, 0.1116, 0.1237, 0.1183, 0.1578, 0.1247, 0.1466, 0.1259, 0.1486, 0.1206, 0.1578, 0.1232, 0.179, 0.08356, 0.179, 0.0969, 0.1333, 0.1098, 0.1333, 0.1032, 0.225, 0.0834, 0.2239, 0.1101, 0.1793, 0.1165, 0.1796, 0.1428, 0.225, 0.1032, 0.225, 0.1165, 0.1796, 0.1295, 0.1796, 0.1512, 0.1925, 0.1116, 0.1925, 0.1247, 0.1691, 0.1377, 0.1691, 0.143, 0.1773, 0.1232, 0.179, 0.1098, 0.1333, 0.1163, 0.1327, 0.2007, 0.2071, 0.206, 0.2068, 0.2, 0.2361, 0.1896, 0.2366, 0.1377, 0.1691, 0.1247, 0.1691, 0.1259, 0.1671, 0.1365, 0.1671, 0.1377, 0.1466, 0.1441, 0.1578, 0.1418, 0.1578, 0.1365, 0.1486, 0.1247, 0.1691, 0.1183, 0.1578, 0.1206, 0.1578, 0.1259, 0.1671, 0.1441, 0.1578, 0.1377, 0.1691, 0.1365, 0.1671, 0.1418, 0.1578, 0.1247, 0.1466, 0.1377, 0.1466, 0.1365, 0.1486, 0.1259, 0.1486, 0.7135, 0.3434, 0.7657, 0.3734, 0.7657, 0.4335, 0.7135, 0.4636, 0.6612, 0.4335, 0.6612, 0.3734, 0.2486, 0.2068, 0.2592, 0.2066, 0.2649, 0.2361, 0.244, 0.2365, 0.2108, 0.2295, 0.2053, 0.2291, 0.2091, 0.1985, 0.2199, 0.1993, 0.206, 0.2068, 0.2166, 0.2071, 0.2209, 0.2366, 0.2, 0.2361, 0.2592, 0.2066, 0.2645, 0.2068, 0.2753, 0.2365, 0.2649, 0.2361, 0.2053, 0.2291, 0.1947, 0.2295, 0.1883, 0.1993, 0.2091, 0.1985, 0.3342, 0.5346, 0.3618, 0.5505, 0.3618, 0.5187, 0.3618, 0.5505, 0.3342, 0.5665, 0.3618, 0.5824, 0.3342, 0.662, 0.3618, 0.6779, 0.3618, 0.6461, 0.3342, 0.6302, 0.3618, 0.6461, 0.3618, 0.6142, 0.3342, 0.5983, 0.3618, 0.6142, 0.3618, 0.5824, 0.3618, 0.5505, 0.3618, 0.5824, 0.3894, 0.5665, 0.3618, 0.5187, 0.3618, 0.5505, 0.3894, 0.5346, 0.3618, 0.6461, 0.3618, 0.6779, 0.3894, 0.662, 0.3618, 0.6142, 0.3618, 0.6461, 0.3894, 0.6302, 0.3618, 0.5824, 0.3618, 0.6142, 0.3894, 0.5983, 0.3618, 0.5505, 0.3894, 0.5665, 0.3894, 0.5346, 0.3618, 0.5187, 0.3894, 0.5346, 0.3894, 0.5028, 0.3618, 0.6461, 0.3894, 0.662, 0.3894, 0.6302, 0.3618, 0.6142, 0.3894, 0.6302, 0.3894, 0.5983, 0.3618, 0.5824, 0.3894, 0.5983, 0.3894, 0.5665, 0.3894, 0.5346, 0.3894, 0.5665, 0.4169, 0.5505, 0.3894, 0.5028, 0.3894, 0.5346, 0.4169, 0.5187, 0.3894, 0.6302, 0.3894, 0.662, 0.4169, 0.6461, 0.3894, 0.5983, 0.3894, 0.6302, 0.4169, 0.6142, 0.3894, 0.5665, 0.3894, 0.5983, 0.4169, 0.5824, 0.3342, 0.5346, 0.3618, 0.5505, 0.3618, 0.5187, 0.3618, 0.5505, 0.3342, 0.5665, 0.3618, 0.5824, 0.3342, 0.662, 0.3618, 0.6779, 0.3618, 0.6461, 0.3342, 0.6302, 0.3618, 0.6461, 0.3618, 0.6142, 0.3342, 0.5983, 0.3618, 0.6142, 0.3618, 0.5824, 0.3618, 0.5505, 0.3618, 0.5824, 0.3894, 0.5665, 0.3618, 0.5187, 0.3618, 0.5505, 0.3894, 0.5346, 0.3618, 0.6461, 0.3618, 0.6779, 0.3894, 0.662, 0.3618, 0.6142, 0.3618, 0.6461, 0.3894, 0.6302, 0.3618, 0.5824, 0.3618, 0.6142, 0.3894, 0.5983, 0.3618, 0.5505, 0.3894, 0.5665, 0.3894, 0.5346, 0.3618, 0.5187, 0.3894, 0.5346, 0.3894, 0.5028, 0.3618, 0.6461, 0.3894, 0.662, 0.3894, 0.6302, 0.3618, 0.6142, 0.3894, 0.6302, 0.3894, 0.5983, 0.3618, 0.5824, 0.3894, 0.5983, 0.3894, 0.5665, 0.3894, 0.5346, 0.3894, 0.5665, 0.4169, 0.5505, 0.3894, 0.5028, 0.3894, 0.5346, 0.4169, 0.5187, 0.3894, 0.6302, 0.3894, 0.662, 0.4169, 0.6461, 0.3894, 0.5983, 0.3894, 0.6302, 0.4169, 0.6142, 0.3894, 0.5665, 0.3894, 0.5983, 0.4169, 0.5824, 0.3342, 0.5346, 0.3618, 0.5505, 0.3618, 0.5187, 0.3618, 0.5505, 0.3342, 0.5665, 0.3618, 0.5824, 0.3342, 0.662, 0.3618, 0.6779, 0.3618, 0.6461, 0.3342, 0.6302, 0.3618, 0.6461, 0.3618, 0.6142, 0.3342, 0.5983, 0.3618, 0.6142, 0.3618, 0.5824, 0.3618, 0.5505, 0.3618, 0.5824, 0.3894, 0.5665, 0.3618, 0.5187, 0.3618, 0.5505, 0.3894, 0.5346, 0.3618, 0.6461, 0.3618, 0.6779, 0.3894, 0.662, 0.3618, 0.6142, 0.3618, 0.6461, 0.3894, 0.6302, 0.3618, 0.5824, 0.3618, 0.6142, 0.3894, 0.5983, 0.3618, 0.5505, 0.3894, 0.5665, 0.3894, 0.5346, 0.3618, 0.5187, 0.3894, 0.5346, 0.3894, 0.5028, 0.3618, 0.6461, 0.3894, 0.662, 0.3894, 0.6302, 0.3618, 0.6142, 0.3894, 0.6302, 0.3894, 0.5983, 0.3618, 0.5824, 0.3894, 0.5983, 0.3894, 0.5665, 0.3894, 0.5346, 0.3894, 0.5665, 0.4169, 0.5505, 0.3894, 0.5028, 0.3894, 0.5346, 0.4169, 0.5187, 0.3894, 0.6302, 0.3894, 0.662, 0.4169, 0.6461, 0.3894, 0.5983, 0.3894, 0.6302, 0.4169, 0.6142, 0.3894, 0.5665, 0.3894, 0.5983, 0.4169, 0.5824, 0.3342, 0.5346, 0.3618, 0.5505, 0.3618, 0.5187, 0.3618, 0.5505, 0.3342, 0.5665, 0.3618, 0.5824, 0.3342, 0.662, 0.3618, 0.6779, 0.3618, 0.6461, 0.3342, 0.6302, 0.3618, 0.6461, 0.3618, 0.6142, 0.3342, 0.5983, 0.3618, 0.6142, 0.3618, 0.5824, 0.3618, 0.5505, 0.3618, 0.5824, 0.3894, 0.5665, 0.3618, 0.5187, 0.3618, 0.5505, 0.3894, 0.5346, 0.3618, 0.6461, 0.3618, 0.6779, 0.3894, 0.662, 0.3618, 0.6142, 0.3618, 0.6461, 0.3894, 0.6302, 0.3618, 0.5824, 0.3618, 0.6142, 0.3894, 0.5983, 0.3618, 0.5505, 0.3894, 0.5665, 0.3894, 0.5346, 0.3618, 0.5187, 0.3894, 0.5346, 0.3894, 0.5028, 0.3618, 0.6461, 0.3894, 0.662, 0.3894, 0.6302, 0.3618, 0.6142, 0.3894, 0.6302, 0.3894, 0.5983, 0.3618, 0.5824, 0.3894, 0.5983, 0.3894, 0.5665, 0.3894, 0.5346, 0.3894, 0.5665, 0.4169, 0.5505, 0.3894, 0.5028, 0.3894, 0.5346, 0.4169, 0.5187, 0.3894, 0.6302, 0.3894, 0.662, 0.4169, 0.6461, 0.3894, 0.5983, 0.3894, 0.6302, 0.4169, 0.6142, 0.3894, 0.5665, 0.3894, 0.5983, 0.4169, 0.5824, 0.3342, 0.5346, 0.3618, 0.5505, 0.3618, 0.5187, 0.3618, 0.5505, 0.3342, 0.5665, 0.3618, 0.5824, 0.3342, 0.662, 0.3618, 0.6779, 0.3618, 0.6461, 0.3342, 0.6302, 0.3618, 0.6461, 0.3618, 0.6142, 0.3342, 0.5983, 0.3618, 0.6142, 0.3618, 0.5824, 0.3618, 0.5505, 0.3618, 0.5824, 0.3894, 0.5665, 0.3618, 0.5187, 0.3618, 0.5505, 0.3894, 0.5346, 0.3618, 0.6461, 0.3618, 0.6779, 0.3894, 0.662, 0.3618, 0.6142, 0.3618, 0.6461, 0.3894, 0.6302, 0.3618, 0.5824, 0.3618, 0.6142, 0.3894, 0.5983, 0.3618, 0.5505, 0.3894, 0.5665, 0.3894, 0.5346, 0.3618, 0.5187, 0.3894, 0.5346, 0.3894, 0.5028, 0.3618, 0.6461, 0.3894, 0.662, 0.3894, 0.6302, 0.3618, 0.6142, 0.3894, 0.6302, 0.3894, 0.5983, 0.3618, 0.5824, 0.3894, 0.5983, 0.3894, 0.5665, 0.3894, 0.5346, 0.3894, 0.5665, 0.4169, 0.5505, 0.3894, 0.5028, 0.3894, 0.5346, 0.4169, 0.5187, 0.3894, 0.6302, 0.3894, 0.662, 0.4169, 0.6461, 0.3894, 0.5983, 0.3894, 0.6302, 0.4169, 0.6142, 0.3894, 0.5665, 0.3894, 0.5983, 0.4169, 0.5824, 0.3342, 0.5346, 0.3618, 0.5505, 0.3618, 0.5187, 0.3618, 0.5505, 0.3342, 0.5665, 0.3618, 0.5824, 0.3342, 0.662, 0.3618, 0.6779, 0.3618, 0.6461, 0.3342, 0.6302, 0.3618, 0.6461, 0.3618, 0.6142, 0.3342, 0.5983, 0.3618, 0.6142, 0.3618, 0.5824, 0.3618, 0.5505, 0.3618, 0.5824, 0.3894, 0.5665, 0.3618, 0.5187, 0.3618, 0.5505, 0.3894, 0.5346, 0.3618, 0.6461, 0.3618, 0.6779, 0.3894, 0.662, 0.3618, 0.6142, 0.3618, 0.6461, 0.3894, 0.6302, 0.3618, 0.5824, 0.3618, 0.6142, 0.3894, 0.5983, 0.3618, 0.5505, 0.3894, 0.5665, 0.3894, 0.5346, 0.3618, 0.5187, 0.3894, 0.5346, 0.3894, 0.5028, 0.3618, 0.6461, 0.3894, 0.662, 0.3894, 0.6302, 0.3618, 0.6142, 0.3894, 0.6302, 0.3894, 0.5983, 0.3618, 0.5824, 0.3894, 0.5983, 0.3894, 0.5665, 0.3894, 0.5346, 0.3894, 0.5665, 0.4169, 0.5505, 0.3894, 0.5028, 0.3894, 0.5346, 0.4169, 0.5187, 0.3894, 0.6302, 0.3894, 0.662, 0.4169, 0.6461, 0.3894, 0.5983, 0.3894, 0.6302, 0.4169, 0.6142, 0.3894, 0.5665, 0.3894, 0.5983, 0.4169, 0.5824, 0.3342, 0.5346, 0.3618, 0.5505, 0.3618, 0.5187, 0.3618, 0.5505, 0.3342, 0.5665, 0.3618, 0.5824, 0.3342, 0.662, 0.3618, 0.6779, 0.3618, 0.6461, 0.3342, 0.6302, 0.3618, 0.6461, 0.3618, 0.6142, 0.3342, 0.5983, 0.3618, 0.6142, 0.3618, 0.5824, 0.3618, 0.5505, 0.3618, 0.5824, 0.3894, 0.5665, 0.3618, 0.5187, 0.3618, 0.5505, 0.3894, 0.5346, 0.3618, 0.6461, 0.3618, 0.6779, 0.3894, 0.662, 0.3618, 0.6142, 0.3618, 0.6461, 0.3894, 0.6302, 0.3618, 0.5824, 0.3618, 0.6142, 0.3894, 0.5983, 0.3618, 0.5505, 0.3894, 0.5665, 0.3894, 0.5346, 0.3618, 0.5187, 0.3894, 0.5346, 0.3894, 0.5028, 0.3618, 0.6461, 0.3894, 0.662, 0.3894, 0.6302, 0.3618, 0.6142, 0.3894, 0.6302, 0.3894, 0.5983, 0.3618, 0.5824, 0.3894, 0.5983, 0.3894, 0.5665, 0.3894, 0.5346, 0.3894, 0.5665, 0.4169, 0.5505, 0.3894, 0.5028, 0.3894, 0.5346, 0.4169, 0.5187, 0.3894, 0.6302, 0.3894, 0.662, 0.4169, 0.6461, 0.3894, 0.5983, 0.3894, 0.6302, 0.4169, 0.6142, 0.3894, 0.5665, 0.3894, 0.5983, 0.4169, 0.5824, 0.3342, 0.5346, 0.3618, 0.5505, 0.3618, 0.5187, 0.3618, 0.5505, 0.3342, 0.5665, 0.3618, 0.5824, 0.3342, 0.662, 0.3618, 0.6779, 0.3618, 0.6461, 0.3342, 0.6302, 0.3618, 0.6461, 0.3618, 0.6142, 0.3342, 0.5983, 0.3618, 0.6142, 0.3618, 0.5824, 0.3618, 0.5505, 0.3618, 0.5824, 0.3894, 0.5665, 0.3618, 0.5187, 0.3618, 0.5505, 0.3894, 0.5346, 0.3618, 0.6461, 0.3618, 0.6779, 0.3894, 0.662, 0.3618, 0.6142, 0.3618, 0.6461, 0.3894, 0.6302, 0.3618, 0.5824, 0.3618, 0.6142, 0.3894, 0.5983, 0.3618, 0.5505, 0.3894, 0.5665, 0.3894, 0.5346, 0.3618, 0.5187, 0.3894, 0.5346, 0.3894, 0.5028, 0.3618, 0.6461, 0.3894, 0.662, 0.3894, 0.6302, 0.3618, 0.6142, 0.3894, 0.6302, 0.3894, 0.5983, 0.3618, 0.5824, 0.3894, 0.5983, 0.3894, 0.5665, 0.3894, 0.5346, 0.3894, 0.5665, 0.4169, 0.5505, 0.3894, 0.5028, 0.3894, 0.5346, 0.4169, 0.5187, 0.3894, 0.6302, 0.3894, 0.662, 0.4169, 0.6461, 0.3894, 0.5983, 0.3894, 0.6302, 0.4169, 0.6142, 0.3894, 0.5665, 0.3894, 0.5983, 0.4169, 0.5824, 0.3342, 0.5346, 0.3618, 0.5505, 0.3618, 0.5187, 0.3618, 0.5505, 0.3342, 0.5665, 0.3618, 0.5824, 0.3342, 0.662, 0.3618, 0.6779, 0.3618, 0.6461, 0.3342, 0.6302, 0.3618, 0.6461, 0.3618, 0.6142, 0.3342, 0.5983, 0.3618, 0.6142, 0.3618, 0.5824, 0.3618, 0.5505, 0.3618, 0.5824, 0.3894, 0.5665, 0.3618, 0.5187, 0.3618, 0.5505, 0.3894, 0.5346, 0.3618, 0.6461, 0.3618, 0.6779, 0.3894, 0.662, 0.3618, 0.6142, 0.3618, 0.6461, 0.3894, 0.6302, 0.3618, 0.5824, 0.3618, 0.6142, 0.3894, 0.5983, 0.3618, 0.5505, 0.3894, 0.5665, 0.3894, 0.5346, 0.3618, 0.5187, 0.3894, 0.5346, 0.3894, 0.5028, 0.3618, 0.6461, 0.3894, 0.662, 0.3894, 0.6302, 0.3618, 0.6142, 0.3894, 0.6302, 0.3894, 0.5983, 0.3618, 0.5824, 0.3894, 0.5983, 0.3894, 0.5665, 0.3894, 0.5346, 0.3894, 0.5665, 0.4169, 0.5505, 0.3894, 0.5028, 0.3894, 0.5346, 0.4169, 0.5187, 0.3894, 0.6302, 0.3894, 0.662, 0.4169, 0.6461, 0.3894, 0.5983, 0.3894, 0.6302, 0.4169, 0.6142, 0.3894, 0.5665, 0.3894, 0.5983, 0.4169, 0.5824])
me_circle.materials.append(mat_material)
me_circle.use_remesh_fix_poles = True
me_circle.use_remesh_preserve_attributes = False
me_circle.use_mirror_vertex_groups = False
me_circle.update()
me_circle_001 = bpy.data.meshes.new('Circle.001')
me_circle_001.from_pydata([(3.459e-09, 0.7289, 0.8833), (-0.765, 0.7289, 0.4417), (-0.765, 0.7289, -0.4417), (8.068e-08, 0.7289, -0.8833), (0.765, 0.7289, -0.4417), (0.765, 0.7289, 0.4417), (-0.765, -0.7157, 0.4417), (3.459e-09, -0.7157, 0.8833), (-0.765, -0.7157, -0.4417), (8.068e-08, -0.7157, -0.8833), (0.765, -0.7157, -0.4417), (0.765, -0.7157, 0.4417), (-0.4006, -2.008, 0.2313), (1.403e-08, -2.008, 0.4626), (-0.4006, -2.008, -0.2313), (5.447e-08, -2.008, -0.4626), (0.4006, -2.008, -0.2313), (0.4006, -2.008, 0.2313), (-0.09364, 2.445, 0.05406), (2.676e-08, 2.445, 0.1081), (-0.09364, 2.445, -0.05406), (3.621e-08, 2.445, -0.1081), (0.09364, 2.445, -0.05406), (0.09364, 2.445, 0.05406)], [], [(3, 2, 20, 21), (11, 7, 13, 17), (2, 3, 9, 8), (0, 1, 6, 7), (5, 0, 7, 11), (3, 4, 10, 9), (1, 2, 8, 6), (4, 5, 11, 10), (12, 14, 15, 16, 17, 13), (9, 10, 16, 15), (6, 8, 14, 12), (10, 11, 17, 16), (8, 9, 15, 14), (7, 6, 12, 13), (18, 19, 23, 22, 21, 20), (1, 0, 19, 18), (0, 5, 23, 19), (4, 3, 21, 22), (2, 1, 18, 20), (5, 4, 22, 23)])
_uv = me_circle_001.uv_layers.new(name='UVMap')
_uv.uv.foreach_set('vector', [0.0, 0.0, 0.0, 0.0, 0.0, 0.0, 0.0, 0.0, 0.0, 0.0, 0.0, 0.0, 0.0, 0.0, 0.0, 0.0, 0.0, 0.0, 0.0, 0.0, 0.0, 0.0, 0.0, 0.0, 0.0, 0.0, 0.0, 0.0, 0.0, 0.0, 0.0, 0.0, 0.0, 0.0, 0.0, 0.0, 0.0, 0.0, 0.0, 0.0, 0.0, 0.0, 0.0, 0.0, 0.0, 0.0, 0.0, 0.0, 0.0, 0.0, 0.0, 0.0, 0.0, 0.0, 0.0, 0.0, 0.0, 0.0, 0.0, 0.0, 0.0, 0.0, 0.0, 0.0, 0.0, 0.0, 0.0, 0.0, 0.0, 0.0, 0.0, 0.0, 0.0, 0.0, 0.0, 0.0, 0.0, 0.0, 0.0, 0.0, 0.0, 0.0, 0.0, 0.0, 0.0, 0.0, 0.0, 0.0, 0.0, 0.0, 0.0, 0.0, 0.0, 0.0, 0.0, 0.0, 0.0, 0.0, 0.0, 0.0, 0.0, 0.0, 0.0, 0.0, 0.0, 0.0, 0.0, 0.0, 0.0, 0.0, 0.0, 0.0, 0.0, 0.0, 0.0, 0.0, 0.0, 0.0, 0.0, 0.0, 0.0, 0.0, 0.0, 0.0, 0.0, 0.0, 0.0, 0.0, 0.0, 0.0, 0.0, 0.0, 0.0, 0.0, 0.0, 0.0, 0.0, 0.0, 0.0, 0.0, 0.0, 0.0, 0.0, 0.0, 0.0, 0.0, 0.0, 0.0, 0.0, 0.0, 0.0, 0.0, 0.0, 0.0, 0.0, 0.0, 0.0, 0.0, 0.0, 0.0, 0.0, 0.0, 0.0, 0.0, 0.0, 0.0, 0.0, 0.0])
me_circle_001.use_remesh_fix_poles = True
me_circle_001.use_remesh_preserve_attributes = False
me_circle_001.use_mirror_vertex_groups = False
me_circle_001.update()

# ---- objects
ob_sun = bpy.data.objects.new('Sun', light_sun)
ob_cargo_ship = bpy.data.objects.new('cargo-ship', me_circle)
ob_cargo_ship_collider = bpy.data.objects.new('cargo-ship-collider', me_circle_001)

# ---- transforms, parenting, visibility, modifiers, constraints
ob_sun.location = (45.48, 20.43, 29.72)
ob_sun.rotation_euler = (-0.2935, 0.4976, 0.05484)
ob_sun.scale = (2.0, 2.0, 2.0)
ob_sun.lineart.crease_threshold = 0.0
ob_cargo_ship.location = (0.0, 0.0, 0.0)
ob_cargo_ship.rotation_euler = (1.571, 0.0, 0.0)
ob_cargo_ship.lineart.crease_threshold = 0.0
ob_cargo_ship_collider.location = (0.0, 0.0, 0.0)
ob_cargo_ship_collider.scale = (20.0, 20.0, 20.0)
ob_cargo_ship_collider.lineart.crease_threshold = 0.0

# ---- collection membership
col_collection.objects.link(ob_sun)
col_collection.objects.link(ob_cargo_ship)
col_export.objects.link(ob_cargo_ship_collider)

# ---- scene / render settings (as saved in the file)
scene.frame_start = 1; scene.frame_end = 250; scene.frame_set(1)
scene.render.engine = 'BLENDER_EEVEE_NEXT'
scene.cycles.use_denoising = False
scene.cycles.samples = 128
scene.cycles.sampling_pattern = 'TABULATED_SOBOL'
scene.cycles.use_adaptive_sampling = False
scene.cycles.use_light_tree = False
scene.view_settings.view_transform = 'Filmic'
bpy.context.view_layer.update()

# ---- added for rendering (the .blend has no active camera): camera
cam_auto = bpy.data.cameras.new('AutoCamera')
cam_auto.lens = 50.0
cam_auto.sensor_width = 36.0
cam_auto.clip_end = 1670.77
ob_auto_camera = bpy.data.objects.new('AutoCamera', cam_auto)
scene.collection.objects.link(ob_auto_camera)
ob_auto_camera.location = (95.2008, -111.171, 76.1606)
ob_auto_camera.rotation_euler = (1.09748, -7.21219e-08, 0.694738)
scene.camera = ob_auto_camera
bpy.context.view_layer.update()
